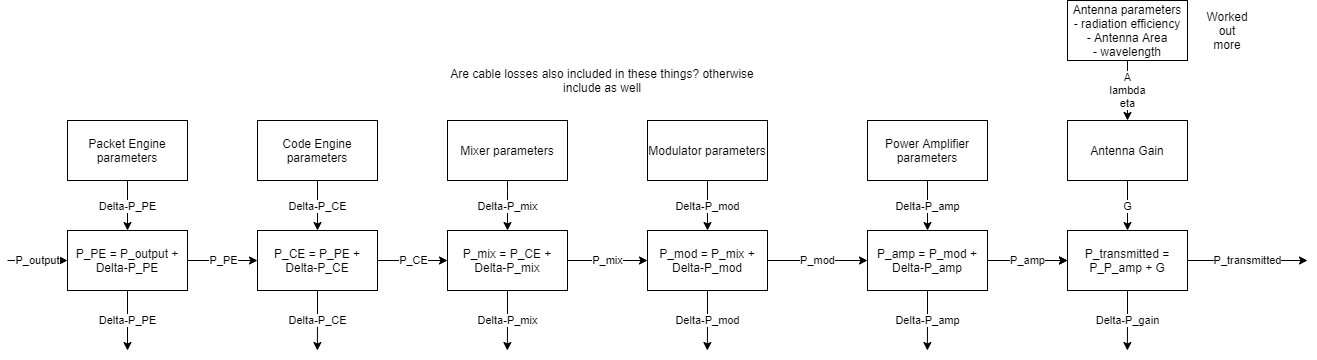

The diagram above was exported from draw.io. Its source (the exported page's mxGraphModel, read from the mxfile embedded in the PNG):
<mxGraphModel dx="2333" dy="701" grid="1" gridSize="10" guides="1" tooltips="1" connect="1" arrows="1" fold="1" page="1" pageScale="1" pageWidth="850" pageHeight="1100" math="0" shadow="0">
  <root>
    <mxCell id="RO4q63pXBnM_jNgbp21c-0" />
    <mxCell id="RO4q63pXBnM_jNgbp21c-1" parent="RO4q63pXBnM_jNgbp21c-0" />
    <mxCell id="AR5BdXlT_8PrDtOcZ060-2" value="P_transmitted" style="edgeStyle=orthogonalEdgeStyle;rounded=0;orthogonalLoop=1;jettySize=auto;html=1;exitX=1;exitY=0.5;exitDx=0;exitDy=0;strokeColor=#000000;" edge="1" parent="RO4q63pXBnM_jNgbp21c-1" source="AR5BdXlT_8PrDtOcZ060-0">
      <mxGeometry relative="1" as="geometry">
        <mxPoint x="600" y="280" as="targetPoint" />
      </mxGeometry>
    </mxCell>
    <mxCell id="AR5BdXlT_8PrDtOcZ060-26" value="Delta-P_gain" style="edgeStyle=orthogonalEdgeStyle;rounded=0;orthogonalLoop=1;jettySize=auto;html=1;exitX=0.5;exitY=1;exitDx=0;exitDy=0;strokeColor=#000000;" edge="1" parent="RO4q63pXBnM_jNgbp21c-1" source="AR5BdXlT_8PrDtOcZ060-0">
      <mxGeometry relative="1" as="geometry">
        <mxPoint x="419.8571428571431" y="370" as="targetPoint" />
      </mxGeometry>
    </mxCell>
    <mxCell id="AR5BdXlT_8PrDtOcZ060-0" value="P_transmitted = P_P_amp + G" style="rounded=0;whiteSpace=wrap;html=1;" vertex="1" parent="RO4q63pXBnM_jNgbp21c-1">
      <mxGeometry x="360" y="250" width="120" height="60" as="geometry" />
    </mxCell>
    <mxCell id="AR5BdXlT_8PrDtOcZ060-4" value="G" style="edgeStyle=orthogonalEdgeStyle;rounded=0;orthogonalLoop=1;jettySize=auto;html=1;exitX=0.5;exitY=1;exitDx=0;exitDy=0;entryX=0.5;entryY=0;entryDx=0;entryDy=0;strokeColor=#000000;" edge="1" parent="RO4q63pXBnM_jNgbp21c-1" source="AR5BdXlT_8PrDtOcZ060-3" target="AR5BdXlT_8PrDtOcZ060-0">
      <mxGeometry relative="1" as="geometry" />
    </mxCell>
    <mxCell id="AR5BdXlT_8PrDtOcZ060-3" value="Antenna Gain" style="rounded=0;whiteSpace=wrap;html=1;" vertex="1" parent="RO4q63pXBnM_jNgbp21c-1">
      <mxGeometry x="360" y="140" width="120" height="60" as="geometry" />
    </mxCell>
    <mxCell id="AR5BdXlT_8PrDtOcZ060-6" value="A&lt;br&gt;lambda&lt;br&gt;eta" style="edgeStyle=orthogonalEdgeStyle;rounded=0;orthogonalLoop=1;jettySize=auto;html=1;exitX=0.5;exitY=1;exitDx=0;exitDy=0;entryX=0.5;entryY=0;entryDx=0;entryDy=0;strokeColor=#000000;" edge="1" parent="RO4q63pXBnM_jNgbp21c-1" source="AR5BdXlT_8PrDtOcZ060-5" target="AR5BdXlT_8PrDtOcZ060-3">
      <mxGeometry relative="1" as="geometry" />
    </mxCell>
    <mxCell id="AR5BdXlT_8PrDtOcZ060-5" value="Antenna parameters&lt;br&gt;- radiation efficiency&lt;br&gt;- Antenna Area&lt;br&gt;- wavelength" style="rounded=0;whiteSpace=wrap;html=1;" vertex="1" parent="RO4q63pXBnM_jNgbp21c-1">
      <mxGeometry x="360" y="20" width="120" height="60" as="geometry" />
    </mxCell>
    <mxCell id="AR5BdXlT_8PrDtOcZ060-8" style="edgeStyle=orthogonalEdgeStyle;rounded=0;orthogonalLoop=1;jettySize=auto;html=1;exitX=1;exitY=0.5;exitDx=0;exitDy=0;entryX=0;entryY=0.5;entryDx=0;entryDy=0;strokeColor=#000000;" edge="1" parent="RO4q63pXBnM_jNgbp21c-1" source="AR5BdXlT_8PrDtOcZ060-7" target="AR5BdXlT_8PrDtOcZ060-0">
      <mxGeometry relative="1" as="geometry" />
    </mxCell>
    <mxCell id="AR5BdXlT_8PrDtOcZ060-10" value="P_amp" style="edgeStyle=orthogonalEdgeStyle;rounded=0;orthogonalLoop=1;jettySize=auto;html=1;strokeColor=#000000;" edge="1" parent="RO4q63pXBnM_jNgbp21c-1" source="AR5BdXlT_8PrDtOcZ060-7" target="AR5BdXlT_8PrDtOcZ060-0">
      <mxGeometry relative="1" as="geometry" />
    </mxCell>
    <mxCell id="AR5BdXlT_8PrDtOcZ060-25" value="Delta-P_amp" style="edgeStyle=orthogonalEdgeStyle;rounded=0;orthogonalLoop=1;jettySize=auto;html=1;exitX=0.5;exitY=1;exitDx=0;exitDy=0;strokeColor=#000000;" edge="1" parent="RO4q63pXBnM_jNgbp21c-1" source="AR5BdXlT_8PrDtOcZ060-7">
      <mxGeometry relative="1" as="geometry">
        <mxPoint x="219.85714285714312" y="370" as="targetPoint" />
      </mxGeometry>
    </mxCell>
    <mxCell id="AR5BdXlT_8PrDtOcZ060-7" value="P_amp = P_mod + Delta-P_amp" style="rounded=0;whiteSpace=wrap;html=1;" vertex="1" parent="RO4q63pXBnM_jNgbp21c-1">
      <mxGeometry x="160" y="250" width="120" height="60" as="geometry" />
    </mxCell>
    <mxCell id="AR5BdXlT_8PrDtOcZ060-11" value="P_mod" style="edgeStyle=orthogonalEdgeStyle;rounded=0;orthogonalLoop=1;jettySize=auto;html=1;exitX=1;exitY=0.5;exitDx=0;exitDy=0;strokeColor=#000000;" edge="1" parent="RO4q63pXBnM_jNgbp21c-1" source="AR5BdXlT_8PrDtOcZ060-9" target="AR5BdXlT_8PrDtOcZ060-7">
      <mxGeometry relative="1" as="geometry" />
    </mxCell>
    <mxCell id="AR5BdXlT_8PrDtOcZ060-24" value="Delta-P_mod" style="edgeStyle=orthogonalEdgeStyle;rounded=0;orthogonalLoop=1;jettySize=auto;html=1;exitX=0.5;exitY=1;exitDx=0;exitDy=0;strokeColor=#000000;" edge="1" parent="RO4q63pXBnM_jNgbp21c-1" source="AR5BdXlT_8PrDtOcZ060-9">
      <mxGeometry relative="1" as="geometry">
        <mxPoint x="-0.142857142856883" y="370" as="targetPoint" />
      </mxGeometry>
    </mxCell>
    <mxCell id="AR5BdXlT_8PrDtOcZ060-9" value="P_mod = P_mix + Delta-P_mod" style="rounded=0;whiteSpace=wrap;html=1;" vertex="1" parent="RO4q63pXBnM_jNgbp21c-1">
      <mxGeometry x="-60" y="250" width="120" height="60" as="geometry" />
    </mxCell>
    <mxCell id="AR5BdXlT_8PrDtOcZ060-13" value="P_mix" style="edgeStyle=orthogonalEdgeStyle;rounded=0;orthogonalLoop=1;jettySize=auto;html=1;exitX=1;exitY=0.5;exitDx=0;exitDy=0;entryX=0;entryY=0.5;entryDx=0;entryDy=0;strokeColor=#000000;" edge="1" parent="RO4q63pXBnM_jNgbp21c-1" source="AR5BdXlT_8PrDtOcZ060-12" target="AR5BdXlT_8PrDtOcZ060-9">
      <mxGeometry relative="1" as="geometry" />
    </mxCell>
    <mxCell id="AR5BdXlT_8PrDtOcZ060-23" value="Delta-P_mix" style="edgeStyle=orthogonalEdgeStyle;rounded=0;orthogonalLoop=1;jettySize=auto;html=1;exitX=0.5;exitY=1;exitDx=0;exitDy=0;strokeColor=#000000;" edge="1" parent="RO4q63pXBnM_jNgbp21c-1" source="AR5BdXlT_8PrDtOcZ060-12">
      <mxGeometry relative="1" as="geometry">
        <mxPoint x="-200.14285714285688" y="370" as="targetPoint" />
      </mxGeometry>
    </mxCell>
    <mxCell id="AR5BdXlT_8PrDtOcZ060-12" value="P_mix = P_CE + Delta-P_mix" style="rounded=0;whiteSpace=wrap;html=1;" vertex="1" parent="RO4q63pXBnM_jNgbp21c-1">
      <mxGeometry x="-260" y="250" width="120" height="60" as="geometry" />
    </mxCell>
    <mxCell id="AR5BdXlT_8PrDtOcZ060-15" value="P_CE" style="edgeStyle=orthogonalEdgeStyle;rounded=0;orthogonalLoop=1;jettySize=auto;html=1;exitX=1;exitY=0.5;exitDx=0;exitDy=0;entryX=0;entryY=0.5;entryDx=0;entryDy=0;strokeColor=#000000;" edge="1" parent="RO4q63pXBnM_jNgbp21c-1" source="AR5BdXlT_8PrDtOcZ060-14" target="AR5BdXlT_8PrDtOcZ060-12">
      <mxGeometry relative="1" as="geometry" />
    </mxCell>
    <mxCell id="AR5BdXlT_8PrDtOcZ060-22" value="Delta-P_CE" style="edgeStyle=orthogonalEdgeStyle;rounded=0;orthogonalLoop=1;jettySize=auto;html=1;exitX=0.5;exitY=1;exitDx=0;exitDy=0;strokeColor=#000000;" edge="1" parent="RO4q63pXBnM_jNgbp21c-1" source="AR5BdXlT_8PrDtOcZ060-14">
      <mxGeometry relative="1" as="geometry">
        <mxPoint x="-390.1428571428571" y="370" as="targetPoint" />
      </mxGeometry>
    </mxCell>
    <mxCell id="AR5BdXlT_8PrDtOcZ060-14" value="P_CE = P_PE + Delta-P_CE" style="rounded=0;whiteSpace=wrap;html=1;" vertex="1" parent="RO4q63pXBnM_jNgbp21c-1">
      <mxGeometry x="-450" y="250" width="120" height="60" as="geometry" />
    </mxCell>
    <mxCell id="AR5BdXlT_8PrDtOcZ060-17" value="P_PE" style="edgeStyle=orthogonalEdgeStyle;rounded=0;orthogonalLoop=1;jettySize=auto;html=1;exitX=1;exitY=0.5;exitDx=0;exitDy=0;entryX=0;entryY=0.5;entryDx=0;entryDy=0;strokeColor=#000000;" edge="1" parent="RO4q63pXBnM_jNgbp21c-1" source="AR5BdXlT_8PrDtOcZ060-16" target="AR5BdXlT_8PrDtOcZ060-14">
      <mxGeometry relative="1" as="geometry" />
    </mxCell>
    <mxCell id="AR5BdXlT_8PrDtOcZ060-16" value="P_PE = P_output + Delta-P_PE" style="rounded=0;whiteSpace=wrap;html=1;" vertex="1" parent="RO4q63pXBnM_jNgbp21c-1">
      <mxGeometry x="-640" y="250" width="120" height="60" as="geometry" />
    </mxCell>
    <mxCell id="AR5BdXlT_8PrDtOcZ060-20" value="P_output" style="edgeStyle=orthogonalEdgeStyle;rounded=0;orthogonalLoop=1;jettySize=auto;html=1;exitX=1;exitY=0.5;exitDx=0;exitDy=0;strokeColor=#000000;" edge="1" parent="RO4q63pXBnM_jNgbp21c-1" target="AR5BdXlT_8PrDtOcZ060-16">
      <mxGeometry relative="1" as="geometry">
        <mxPoint x="-700" y="280" as="sourcePoint" />
      </mxGeometry>
    </mxCell>
    <mxCell id="AR5BdXlT_8PrDtOcZ060-21" value="Delta-P_PE" style="endArrow=classic;html=1;strokeColor=#000000;exitX=0.5;exitY=1;exitDx=0;exitDy=0;" edge="1" parent="RO4q63pXBnM_jNgbp21c-1" source="AR5BdXlT_8PrDtOcZ060-16">
      <mxGeometry width="50" height="50" relative="1" as="geometry">
        <mxPoint x="-370" y="370" as="sourcePoint" />
        <mxPoint x="-580" y="370" as="targetPoint" />
      </mxGeometry>
    </mxCell>
    <mxCell id="AR5BdXlT_8PrDtOcZ060-28" value="Delta-P_PE" style="edgeStyle=orthogonalEdgeStyle;rounded=0;orthogonalLoop=1;jettySize=auto;html=1;exitX=0.5;exitY=1;exitDx=0;exitDy=0;entryX=0.5;entryY=0;entryDx=0;entryDy=0;strokeColor=#000000;" edge="1" parent="RO4q63pXBnM_jNgbp21c-1" source="AR5BdXlT_8PrDtOcZ060-27" target="AR5BdXlT_8PrDtOcZ060-16">
      <mxGeometry relative="1" as="geometry" />
    </mxCell>
    <mxCell id="AR5BdXlT_8PrDtOcZ060-27" value="Packet Engine parameters" style="rounded=0;whiteSpace=wrap;html=1;" vertex="1" parent="RO4q63pXBnM_jNgbp21c-1">
      <mxGeometry x="-640" y="140" width="120" height="60" as="geometry" />
    </mxCell>
    <mxCell id="AR5BdXlT_8PrDtOcZ060-30" value="Delta-P_CE" style="edgeStyle=orthogonalEdgeStyle;rounded=0;orthogonalLoop=1;jettySize=auto;html=1;exitX=0.5;exitY=1;exitDx=0;exitDy=0;strokeColor=#000000;" edge="1" parent="RO4q63pXBnM_jNgbp21c-1" source="AR5BdXlT_8PrDtOcZ060-29" target="AR5BdXlT_8PrDtOcZ060-14">
      <mxGeometry relative="1" as="geometry" />
    </mxCell>
    <mxCell id="AR5BdXlT_8PrDtOcZ060-29" value="Code Engine parameters" style="rounded=0;whiteSpace=wrap;html=1;" vertex="1" parent="RO4q63pXBnM_jNgbp21c-1">
      <mxGeometry x="-450" y="140" width="120" height="60" as="geometry" />
    </mxCell>
    <mxCell id="AR5BdXlT_8PrDtOcZ060-32" value="Delta-P_mix" style="edgeStyle=orthogonalEdgeStyle;rounded=0;orthogonalLoop=1;jettySize=auto;html=1;exitX=0.5;exitY=1;exitDx=0;exitDy=0;entryX=0.5;entryY=0;entryDx=0;entryDy=0;strokeColor=#000000;" edge="1" parent="RO4q63pXBnM_jNgbp21c-1" source="AR5BdXlT_8PrDtOcZ060-31" target="AR5BdXlT_8PrDtOcZ060-12">
      <mxGeometry relative="1" as="geometry">
        <Array as="points">
          <mxPoint x="-200" y="210" />
          <mxPoint x="-200" y="210" />
        </Array>
      </mxGeometry>
    </mxCell>
    <mxCell id="AR5BdXlT_8PrDtOcZ060-31" value="Mixer parameters" style="rounded=0;whiteSpace=wrap;html=1;" vertex="1" parent="RO4q63pXBnM_jNgbp21c-1">
      <mxGeometry x="-260" y="140" width="120" height="60" as="geometry" />
    </mxCell>
    <mxCell id="AR5BdXlT_8PrDtOcZ060-36" value="Delta-P_mod" style="edgeStyle=orthogonalEdgeStyle;rounded=0;orthogonalLoop=1;jettySize=auto;html=1;exitX=0.5;exitY=1;exitDx=0;exitDy=0;entryX=0.5;entryY=0;entryDx=0;entryDy=0;strokeColor=#000000;" edge="1" parent="RO4q63pXBnM_jNgbp21c-1" source="AR5BdXlT_8PrDtOcZ060-33" target="AR5BdXlT_8PrDtOcZ060-9">
      <mxGeometry relative="1" as="geometry" />
    </mxCell>
    <mxCell id="AR5BdXlT_8PrDtOcZ060-33" value="Modulator parameters" style="rounded=0;whiteSpace=wrap;html=1;" vertex="1" parent="RO4q63pXBnM_jNgbp21c-1">
      <mxGeometry x="-60" y="140" width="120" height="60" as="geometry" />
    </mxCell>
    <mxCell id="AR5BdXlT_8PrDtOcZ060-35" value="Delta-P_amp" style="edgeStyle=orthogonalEdgeStyle;rounded=0;orthogonalLoop=1;jettySize=auto;html=1;exitX=0.5;exitY=1;exitDx=0;exitDy=0;entryX=0.5;entryY=0;entryDx=0;entryDy=0;strokeColor=#000000;" edge="1" parent="RO4q63pXBnM_jNgbp21c-1" source="AR5BdXlT_8PrDtOcZ060-34" target="AR5BdXlT_8PrDtOcZ060-7">
      <mxGeometry relative="1" as="geometry" />
    </mxCell>
    <mxCell id="AR5BdXlT_8PrDtOcZ060-34" value="Power Amplifier parameters" style="rounded=0;whiteSpace=wrap;html=1;" vertex="1" parent="RO4q63pXBnM_jNgbp21c-1">
      <mxGeometry x="160" y="140" width="120" height="60" as="geometry" />
    </mxCell>
    <mxCell id="AR5BdXlT_8PrDtOcZ060-37" value="Worked out more" style="text;html=1;strokeColor=none;fillColor=none;align=center;verticalAlign=middle;whiteSpace=wrap;rounded=0;" vertex="1" parent="RO4q63pXBnM_jNgbp21c-1">
      <mxGeometry x="500" y="40" width="40" height="20" as="geometry" />
    </mxCell>
    <mxCell id="AR5BdXlT_8PrDtOcZ060-39" value="Are cable losses also included in these things? otherwise include as well" style="text;html=1;strokeColor=none;fillColor=none;align=center;verticalAlign=middle;whiteSpace=wrap;rounded=0;" vertex="1" parent="RO4q63pXBnM_jNgbp21c-1">
      <mxGeometry x="-260" y="90" width="310" height="20" as="geometry" />
    </mxCell>
  </root>
</mxGraphModel>